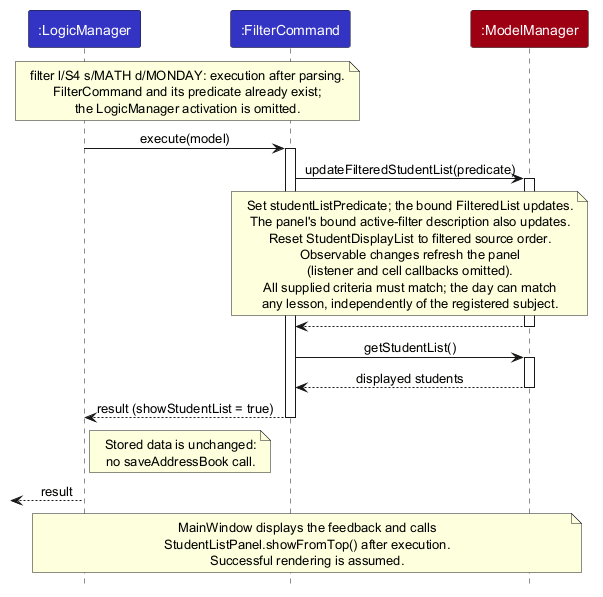

The diagram above was rendered by PlantUML. Its source (embedded in the PNG):
@startuml
!include style.puml
skinparam ArrowFontStyle plain

participant ":LogicManager" as Logic LOGIC_COLOR
participant ":FilterCommand" as Command LOGIC_COLOR
participant ":ModelManager" as Model MODEL_COLOR

note over Logic, Command
  filter l/S4 s/MATH d/MONDAY: execution after parsing.
  FilterCommand and its predicate already exist;
  the LogicManager activation is omitted.
end note
Logic -> Command : execute(model)
activate Command
Command -> Model : updateFilteredStudentList(predicate)
activate Model
note over Command, Model
  Set studentListPredicate; the bound FilteredList updates.
  The panel's bound active-filter description also updates.
  Reset StudentDisplayList to filtered source order.
  Observable changes refresh the panel
  (listener and cell callbacks omitted).
  All supplied criteria must match; the day can match
  any lesson, independently of the registered subject.
end note
Model --> Command
deactivate Model
Command -> Model : getStudentList()
activate Model
Model --> Command : displayed students
deactivate Model
Command --> Logic : result (showStudentList = true)
deactivate Command
note right of Logic
  Stored data is unchanged:
  no saveAddressBook call.
end note
[<-- Logic : result
note over Logic, Model
  MainWindow displays the feedback and calls
  StudentListPanel.showFromTop() after execution.
  Successful rendering is assumed.
end note
@enduml